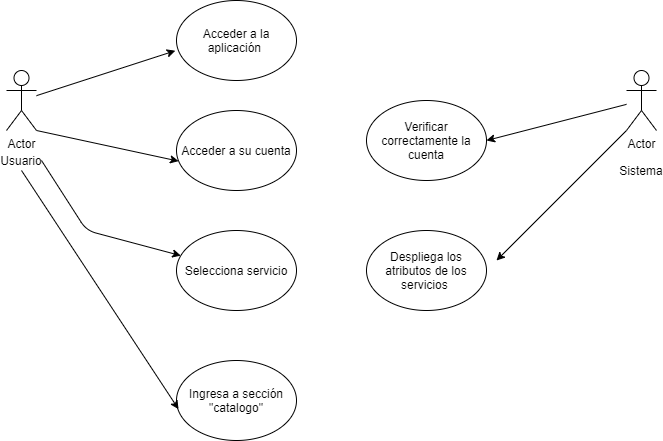

The diagram above was exported from draw.io. Its source (the exported page's mxGraphModel, read from the mxfile embedded in the PNG):
<mxGraphModel dx="1038" dy="548" grid="1" gridSize="10" guides="1" tooltips="1" connect="1" arrows="1" fold="1" page="1" pageScale="1" pageWidth="827" pageHeight="1169" math="0" shadow="0">
  <root>
    <mxCell id="0" />
    <mxCell id="1" parent="0" />
    <mxCell id="6UxkXeHQmFfYqucau9GO-1" value="Actor" style="shape=umlActor;verticalLabelPosition=bottom;labelBackgroundColor=#ffffff;verticalAlign=top;html=1;outlineConnect=0;" vertex="1" parent="1">
      <mxGeometry x="770" y="310" width="30" height="60" as="geometry" />
    </mxCell>
    <mxCell id="6UxkXeHQmFfYqucau9GO-2" value="Actor" style="shape=umlActor;verticalLabelPosition=bottom;labelBackgroundColor=#ffffff;verticalAlign=top;html=1;outlineConnect=0;" vertex="1" parent="1">
      <mxGeometry x="150" y="310" width="30" height="60" as="geometry" />
    </mxCell>
    <mxCell id="6UxkXeHQmFfYqucau9GO-4" value="Usuario" style="text;html=1;strokeColor=none;fillColor=none;align=center;verticalAlign=middle;whiteSpace=wrap;rounded=0;" vertex="1" parent="1">
      <mxGeometry x="145" y="390" width="40" height="20" as="geometry" />
    </mxCell>
    <mxCell id="6UxkXeHQmFfYqucau9GO-5" value="Sistema" style="text;html=1;strokeColor=none;fillColor=none;align=center;verticalAlign=middle;whiteSpace=wrap;rounded=0;" vertex="1" parent="1">
      <mxGeometry x="765" y="400" width="40" height="20" as="geometry" />
    </mxCell>
    <mxCell id="6UxkXeHQmFfYqucau9GO-7" value="Acceder a la aplicación&amp;nbsp;" style="ellipse;whiteSpace=wrap;html=1;" vertex="1" parent="1">
      <mxGeometry x="320" y="240" width="120" height="80" as="geometry" />
    </mxCell>
    <mxCell id="6UxkXeHQmFfYqucau9GO-10" value="Acceder a su cuenta" style="ellipse;whiteSpace=wrap;html=1;" vertex="1" parent="1">
      <mxGeometry x="320" y="350" width="120" height="80" as="geometry" />
    </mxCell>
    <mxCell id="6UxkXeHQmFfYqucau9GO-13" value="Verificar correctamente la cuenta" style="ellipse;whiteSpace=wrap;html=1;" vertex="1" parent="1">
      <mxGeometry x="510" y="340" width="120" height="80" as="geometry" />
    </mxCell>
    <mxCell id="6UxkXeHQmFfYqucau9GO-15" value="Ingresa a sección &quot;catalogo&quot;" style="ellipse;whiteSpace=wrap;html=1;" vertex="1" parent="1">
      <mxGeometry x="320" y="600" width="120" height="80" as="geometry" />
    </mxCell>
    <mxCell id="6UxkXeHQmFfYqucau9GO-17" value="Selecciona servicio" style="ellipse;whiteSpace=wrap;html=1;" vertex="1" parent="1">
      <mxGeometry x="320" y="470" width="120" height="80" as="geometry" />
    </mxCell>
    <mxCell id="6UxkXeHQmFfYqucau9GO-18" value="Despliega los atributos de los servicios&amp;nbsp;" style="ellipse;whiteSpace=wrap;html=1;" vertex="1" parent="1">
      <mxGeometry x="510" y="470" width="120" height="80" as="geometry" />
    </mxCell>
    <mxCell id="6UxkXeHQmFfYqucau9GO-30" value="" style="endArrow=classic;html=1;exitX=0;exitY=0.5;exitDx=0;exitDy=0;" edge="1" parent="1" source="6UxkXeHQmFfYqucau9GO-10">
      <mxGeometry width="50" height="50" relative="1" as="geometry">
        <mxPoint x="240" y="330" as="sourcePoint" />
        <mxPoint x="320" y="390" as="targetPoint" />
      </mxGeometry>
    </mxCell>
    <mxCell id="6UxkXeHQmFfYqucau9GO-32" value="" style="endArrow=classic;html=1;entryX=-0.01;entryY=0.628;entryDx=0;entryDy=0;entryPerimeter=0;" edge="1" parent="1" source="6UxkXeHQmFfYqucau9GO-2" target="6UxkXeHQmFfYqucau9GO-7">
      <mxGeometry width="50" height="50" relative="1" as="geometry">
        <mxPoint x="220" y="360" as="sourcePoint" />
        <mxPoint x="270" y="310" as="targetPoint" />
      </mxGeometry>
    </mxCell>
    <mxCell id="6UxkXeHQmFfYqucau9GO-33" value="" style="endArrow=classic;html=1;exitX=1;exitY=1;exitDx=0;exitDy=0;exitPerimeter=0;entryX=0.017;entryY=0.633;entryDx=0;entryDy=0;entryPerimeter=0;" edge="1" parent="1" source="6UxkXeHQmFfYqucau9GO-2" target="6UxkXeHQmFfYqucau9GO-10">
      <mxGeometry width="50" height="50" relative="1" as="geometry">
        <mxPoint x="220" y="390" as="sourcePoint" />
        <mxPoint x="270" y="340" as="targetPoint" />
      </mxGeometry>
    </mxCell>
    <mxCell id="6UxkXeHQmFfYqucau9GO-34" value="" style="endArrow=classic;html=1;exitX=0;exitY=1;exitDx=0;exitDy=0;exitPerimeter=0;" edge="1" parent="1" source="6UxkXeHQmFfYqucau9GO-1">
      <mxGeometry width="50" height="50" relative="1" as="geometry">
        <mxPoint x="700" y="390" as="sourcePoint" />
        <mxPoint x="640" y="500" as="targetPoint" />
      </mxGeometry>
    </mxCell>
    <mxCell id="6UxkXeHQmFfYqucau9GO-35" value="" style="endArrow=classic;html=1;entryX=1;entryY=0.5;entryDx=0;entryDy=0;" edge="1" parent="1" source="6UxkXeHQmFfYqucau9GO-1" target="6UxkXeHQmFfYqucau9GO-13">
      <mxGeometry width="50" height="50" relative="1" as="geometry">
        <mxPoint x="680" y="370" as="sourcePoint" />
        <mxPoint x="730" y="320" as="targetPoint" />
      </mxGeometry>
    </mxCell>
    <mxCell id="6UxkXeHQmFfYqucau9GO-37" value="" style="endArrow=classic;html=1;exitX=1;exitY=0.5;exitDx=0;exitDy=0;" edge="1" parent="1" source="6UxkXeHQmFfYqucau9GO-4" target="6UxkXeHQmFfYqucau9GO-17">
      <mxGeometry width="50" height="50" relative="1" as="geometry">
        <mxPoint x="210" y="490" as="sourcePoint" />
        <mxPoint x="260" y="440" as="targetPoint" />
        <Array as="points">
          <mxPoint x="230" y="470" />
        </Array>
      </mxGeometry>
    </mxCell>
    <mxCell id="6UxkXeHQmFfYqucau9GO-40" value="" style="endArrow=classic;html=1;exitX=0.5;exitY=1;exitDx=0;exitDy=0;entryX=0.017;entryY=0.608;entryDx=0;entryDy=0;entryPerimeter=0;" edge="1" parent="1" source="6UxkXeHQmFfYqucau9GO-4" target="6UxkXeHQmFfYqucau9GO-15">
      <mxGeometry width="50" height="50" relative="1" as="geometry">
        <mxPoint x="190" y="585" as="sourcePoint" />
        <mxPoint x="240" y="535" as="targetPoint" />
      </mxGeometry>
    </mxCell>
  </root>
</mxGraphModel>